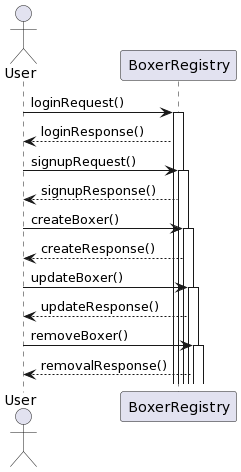

The diagram above was rendered by PlantUML. Its source (embedded in the PNG):
@startuml
actor User
participant BoxerRegistry

User -> BoxerRegistry: loginRequest()
activate BoxerRegistry
BoxerRegistry --> User: loginResponse()

User -> BoxerRegistry: signupRequest()
activate BoxerRegistry
BoxerRegistry --> User: signupResponse()

User -> BoxerRegistry: createBoxer()
activate BoxerRegistry
BoxerRegistry --> User: createResponse()

User -> BoxerRegistry: updateBoxer()
activate BoxerRegistry
BoxerRegistry --> User: updateResponse()

User -> BoxerRegistry: removeBoxer()
activate BoxerRegistry
BoxerRegistry --> User: removalResponse()
@enduml